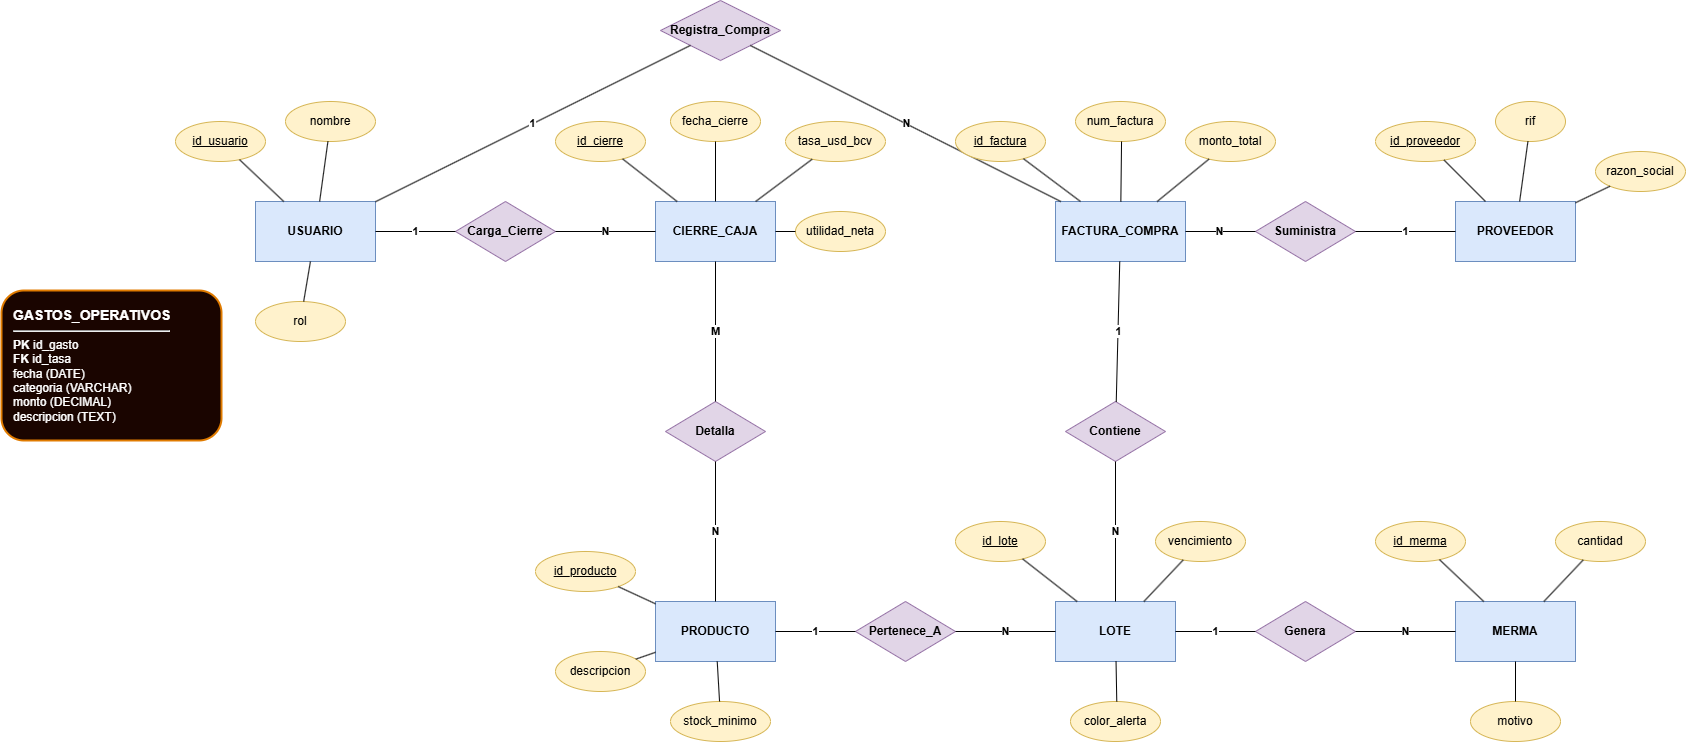

The diagram above was exported from draw.io. Its source (the exported page's mxGraphModel, read from the mxfile embedded in the PNG):
<mxGraphModel dx="736" dy="873" grid="1" gridSize="10" guides="1" tooltips="1" connect="1" arrows="1" fold="1" page="1" pageScale="1" pageWidth="827" pageHeight="1169" math="0" shadow="0">
  <root>
    <mxCell id="0" />
    <mxCell id="1" parent="0" />
    <mxCell id="6DWt315sSkr6wY883qtQ-17" parent="1" style="rounded=1;whiteSpace=wrap;html=1;align=left;verticalAlign=top;spacing=12;fillColor=#1a0500;strokeColor=#e07b00;strokeWidth=2;fontColor=#ffffff;fontFamily=Helvetica;" value="&lt;b style=&quot;font-size:14px&quot;&gt;GASTOS_OPERATIVOS&lt;/b&gt;&lt;hr&gt;&lt;b&gt;PK&lt;/b&gt; id_gasto&lt;br&gt;&lt;b&gt;FK&lt;/b&gt; id_tasa&lt;br&gt;fecha (DATE)&lt;br&gt;categoria (VARCHAR)&lt;br&gt;monto (DECIMAL)&lt;br&gt;descripcion (TEXT)" vertex="1">
      <mxGeometry height="150" width="220" x="1080" y="1150" as="geometry" />
    </mxCell>
    <mxCell id="6DWt315sSkr6wY883qtQ-23" parent="1" style="rounded=0;whiteSpace=wrap;html=1;fillColor=#dae8fc;strokeColor=#6c8ebf;fontStyle=1" value="USUARIO" vertex="1">
      <mxGeometry height="60" width="120" x="1334" y="1061" as="geometry" />
    </mxCell>
    <mxCell id="6DWt315sSkr6wY883qtQ-24" parent="1" style="rounded=0;whiteSpace=wrap;html=1;fillColor=#dae8fc;strokeColor=#6c8ebf;fontStyle=1" value="CIERRE_CAJA" vertex="1">
      <mxGeometry height="60" width="120" x="1734" y="1061" as="geometry" />
    </mxCell>
    <mxCell id="6DWt315sSkr6wY883qtQ-25" parent="1" style="rounded=0;whiteSpace=wrap;html=1;fillColor=#dae8fc;strokeColor=#6c8ebf;fontStyle=1" value="FACTURA_COMPRA" vertex="1">
      <mxGeometry height="60" width="130" x="2134" y="1061" as="geometry" />
    </mxCell>
    <mxCell id="6DWt315sSkr6wY883qtQ-26" parent="1" style="rounded=0;whiteSpace=wrap;html=1;fillColor=#dae8fc;strokeColor=#6c8ebf;fontStyle=1" value="PROVEEDOR" vertex="1">
      <mxGeometry height="60" width="120" x="2534" y="1061" as="geometry" />
    </mxCell>
    <mxCell id="6DWt315sSkr6wY883qtQ-27" parent="1" style="rounded=0;whiteSpace=wrap;html=1;fillColor=#dae8fc;strokeColor=#6c8ebf;fontStyle=1" value="PRODUCTO" vertex="1">
      <mxGeometry height="60" width="120" x="1734" y="1461" as="geometry" />
    </mxCell>
    <mxCell id="6DWt315sSkr6wY883qtQ-28" parent="1" style="rounded=0;whiteSpace=wrap;html=1;fillColor=#dae8fc;strokeColor=#6c8ebf;fontStyle=1" value="LOTE" vertex="1">
      <mxGeometry height="60" width="120" x="2134" y="1461" as="geometry" />
    </mxCell>
    <mxCell id="6DWt315sSkr6wY883qtQ-29" parent="1" style="rounded=0;whiteSpace=wrap;html=1;fillColor=#dae8fc;strokeColor=#6c8ebf;fontStyle=1" value="MERMA" vertex="1">
      <mxGeometry height="60" width="120" x="2534" y="1461" as="geometry" />
    </mxCell>
    <mxCell id="6DWt315sSkr6wY883qtQ-30" parent="1" style="rhombus;whiteSpace=wrap;html=1;fillColor=#e1d5e7;strokeColor=#9673a6;fontStyle=1" value="Carga_Cierre" vertex="1">
      <mxGeometry height="60" width="100" x="1534" y="1061" as="geometry" />
    </mxCell>
    <mxCell id="6DWt315sSkr6wY883qtQ-31" parent="1" style="rhombus;whiteSpace=wrap;html=1;fillColor=#e1d5e7;strokeColor=#9673a6;fontStyle=1" value="Registra_Compra" vertex="1">
      <mxGeometry height="60" width="120" x="1739" y="860" as="geometry" />
    </mxCell>
    <mxCell id="6DWt315sSkr6wY883qtQ-32" parent="1" style="rhombus;whiteSpace=wrap;html=1;fillColor=#e1d5e7;strokeColor=#9673a6;fontStyle=1" value="Suministra" vertex="1">
      <mxGeometry height="60" width="100" x="2334" y="1061" as="geometry" />
    </mxCell>
    <mxCell id="6DWt315sSkr6wY883qtQ-33" parent="1" style="rhombus;whiteSpace=wrap;html=1;fillColor=#e1d5e7;strokeColor=#9673a6;fontStyle=1" value="Detalla" vertex="1">
      <mxGeometry height="60" width="100" x="1744" y="1261" as="geometry" />
    </mxCell>
    <mxCell id="6DWt315sSkr6wY883qtQ-34" parent="1" style="rhombus;whiteSpace=wrap;html=1;fillColor=#e1d5e7;strokeColor=#9673a6;fontStyle=1" value="Contiene" vertex="1">
      <mxGeometry height="60" width="100" x="2144" y="1261" as="geometry" />
    </mxCell>
    <mxCell id="6DWt315sSkr6wY883qtQ-35" parent="1" style="rhombus;whiteSpace=wrap;html=1;fillColor=#e1d5e7;strokeColor=#9673a6;fontStyle=1" value="Pertenece_A" vertex="1">
      <mxGeometry height="60" width="100" x="1934" y="1461" as="geometry" />
    </mxCell>
    <mxCell id="6DWt315sSkr6wY883qtQ-36" parent="1" style="rhombus;whiteSpace=wrap;html=1;fillColor=#e1d5e7;strokeColor=#9673a6;fontStyle=1" value="Genera" vertex="1">
      <mxGeometry height="60" width="100" x="2334" y="1461" as="geometry" />
    </mxCell>
    <mxCell id="6DWt315sSkr6wY883qtQ-37" edge="1" parent="1" source="6DWt315sSkr6wY883qtQ-23" style="endArrow=none;html=1;rounded=0;labelBackgroundColor=#ffffff;fontStyle=1" target="6DWt315sSkr6wY883qtQ-30" value="1">
      <mxGeometry relative="1" as="geometry" />
    </mxCell>
    <mxCell id="6DWt315sSkr6wY883qtQ-38" edge="1" parent="1" source="6DWt315sSkr6wY883qtQ-30" style="endArrow=none;html=1;rounded=0;labelBackgroundColor=#ffffff;fontStyle=1" target="6DWt315sSkr6wY883qtQ-24" value="N">
      <mxGeometry relative="1" as="geometry" />
    </mxCell>
    <mxCell id="6DWt315sSkr6wY883qtQ-39" edge="1" parent="1" source="6DWt315sSkr6wY883qtQ-23" style="endArrow=none;html=1;rounded=0;labelBackgroundColor=#ffffff;fontStyle=1" target="6DWt315sSkr6wY883qtQ-31" value="1">
      <mxGeometry relative="1" as="geometry" />
    </mxCell>
    <mxCell id="6DWt315sSkr6wY883qtQ-40" edge="1" parent="1" source="6DWt315sSkr6wY883qtQ-31" style="endArrow=none;html=1;rounded=0;labelBackgroundColor=#ffffff;fontStyle=1" target="6DWt315sSkr6wY883qtQ-25" value="N">
      <mxGeometry relative="1" as="geometry" />
    </mxCell>
    <mxCell id="6DWt315sSkr6wY883qtQ-41" edge="1" parent="1" source="6DWt315sSkr6wY883qtQ-26" style="endArrow=none;html=1;rounded=0;labelBackgroundColor=#ffffff;fontStyle=1" target="6DWt315sSkr6wY883qtQ-32" value="1">
      <mxGeometry relative="1" as="geometry" />
    </mxCell>
    <mxCell id="6DWt315sSkr6wY883qtQ-42" edge="1" parent="1" source="6DWt315sSkr6wY883qtQ-32" style="endArrow=none;html=1;rounded=0;labelBackgroundColor=#ffffff;fontStyle=1" target="6DWt315sSkr6wY883qtQ-25" value="N">
      <mxGeometry relative="1" as="geometry" />
    </mxCell>
    <mxCell id="6DWt315sSkr6wY883qtQ-43" edge="1" parent="1" source="6DWt315sSkr6wY883qtQ-24" style="endArrow=none;html=1;rounded=0;labelBackgroundColor=#ffffff;fontStyle=1" target="6DWt315sSkr6wY883qtQ-33" value="M">
      <mxGeometry relative="1" as="geometry" />
    </mxCell>
    <mxCell id="6DWt315sSkr6wY883qtQ-44" edge="1" parent="1" source="6DWt315sSkr6wY883qtQ-33" style="endArrow=none;html=1;rounded=0;labelBackgroundColor=#ffffff;fontStyle=1" target="6DWt315sSkr6wY883qtQ-27" value="N">
      <mxGeometry relative="1" as="geometry" />
    </mxCell>
    <mxCell id="6DWt315sSkr6wY883qtQ-45" edge="1" parent="1" source="6DWt315sSkr6wY883qtQ-25" style="endArrow=none;html=1;rounded=0;labelBackgroundColor=#ffffff;fontStyle=1" target="6DWt315sSkr6wY883qtQ-34" value="1">
      <mxGeometry relative="1" as="geometry" />
    </mxCell>
    <mxCell id="6DWt315sSkr6wY883qtQ-46" edge="1" parent="1" source="6DWt315sSkr6wY883qtQ-34" style="endArrow=none;html=1;rounded=0;labelBackgroundColor=#ffffff;fontStyle=1" target="6DWt315sSkr6wY883qtQ-28" value="N">
      <mxGeometry relative="1" as="geometry" />
    </mxCell>
    <mxCell id="6DWt315sSkr6wY883qtQ-47" edge="1" parent="1" source="6DWt315sSkr6wY883qtQ-27" style="endArrow=none;html=1;rounded=0;labelBackgroundColor=#ffffff;fontStyle=1" target="6DWt315sSkr6wY883qtQ-35" value="1">
      <mxGeometry relative="1" as="geometry" />
    </mxCell>
    <mxCell id="6DWt315sSkr6wY883qtQ-48" edge="1" parent="1" source="6DWt315sSkr6wY883qtQ-35" style="endArrow=none;html=1;rounded=0;labelBackgroundColor=#ffffff;fontStyle=1" target="6DWt315sSkr6wY883qtQ-28" value="N">
      <mxGeometry relative="1" as="geometry" />
    </mxCell>
    <mxCell id="6DWt315sSkr6wY883qtQ-49" edge="1" parent="1" source="6DWt315sSkr6wY883qtQ-28" style="endArrow=none;html=1;rounded=0;labelBackgroundColor=#ffffff;fontStyle=1" target="6DWt315sSkr6wY883qtQ-36" value="1">
      <mxGeometry relative="1" as="geometry" />
    </mxCell>
    <mxCell id="6DWt315sSkr6wY883qtQ-50" edge="1" parent="1" source="6DWt315sSkr6wY883qtQ-36" style="endArrow=none;html=1;rounded=0;labelBackgroundColor=#ffffff;fontStyle=1" target="6DWt315sSkr6wY883qtQ-29" value="N">
      <mxGeometry relative="1" as="geometry" />
    </mxCell>
    <mxCell id="6DWt315sSkr6wY883qtQ-51" parent="1" style="ellipse;whiteSpace=wrap;html=1;fillColor=#fff2cc;strokeColor=#d6b656;" value="&lt;u&gt;id_usuario&lt;/u&gt;" vertex="1">
      <mxGeometry height="40" width="90" x="1254" y="981" as="geometry" />
    </mxCell>
    <mxCell id="6DWt315sSkr6wY883qtQ-52" parent="1" style="ellipse;whiteSpace=wrap;html=1;fillColor=#fff2cc;strokeColor=#d6b656;" value="nombre" vertex="1">
      <mxGeometry height="40" width="90" x="1364" y="961" as="geometry" />
    </mxCell>
    <mxCell id="6DWt315sSkr6wY883qtQ-53" parent="1" style="ellipse;whiteSpace=wrap;html=1;fillColor=#fff2cc;strokeColor=#d6b656;" value="rol" vertex="1">
      <mxGeometry height="40" width="90" x="1334" y="1161" as="geometry" />
    </mxCell>
    <mxCell id="6DWt315sSkr6wY883qtQ-54" edge="1" parent="1" source="6DWt315sSkr6wY883qtQ-23" style="endArrow=none;html=1;rounded=0;" target="6DWt315sSkr6wY883qtQ-51">
      <mxGeometry relative="1" as="geometry" />
    </mxCell>
    <mxCell id="6DWt315sSkr6wY883qtQ-55" edge="1" parent="1" source="6DWt315sSkr6wY883qtQ-23" style="endArrow=none;html=1;rounded=0;" target="6DWt315sSkr6wY883qtQ-52">
      <mxGeometry relative="1" as="geometry" />
    </mxCell>
    <mxCell id="6DWt315sSkr6wY883qtQ-56" edge="1" parent="1" source="6DWt315sSkr6wY883qtQ-23" style="endArrow=none;html=1;rounded=0;" target="6DWt315sSkr6wY883qtQ-53">
      <mxGeometry relative="1" as="geometry" />
    </mxCell>
    <mxCell id="6DWt315sSkr6wY883qtQ-57" parent="1" style="ellipse;whiteSpace=wrap;html=1;fillColor=#fff2cc;strokeColor=#d6b656;" value="&lt;u&gt;id_cierre&lt;/u&gt;" vertex="1">
      <mxGeometry height="40" width="90" x="1634" y="981" as="geometry" />
    </mxCell>
    <mxCell id="6DWt315sSkr6wY883qtQ-58" parent="1" style="ellipse;whiteSpace=wrap;html=1;fillColor=#fff2cc;strokeColor=#d6b656;" value="fecha_cierre" vertex="1">
      <mxGeometry height="40" width="90" x="1749" y="961" as="geometry" />
    </mxCell>
    <mxCell id="6DWt315sSkr6wY883qtQ-59" parent="1" style="ellipse;whiteSpace=wrap;html=1;fillColor=#fff2cc;strokeColor=#d6b656;" value="tasa_usd_bcv" vertex="1">
      <mxGeometry height="40" width="100" x="1864" y="981" as="geometry" />
    </mxCell>
    <mxCell id="6DWt315sSkr6wY883qtQ-60" parent="1" style="ellipse;whiteSpace=wrap;html=1;fillColor=#fff2cc;strokeColor=#d6b656;" value="utilidad_neta" vertex="1">
      <mxGeometry height="40" width="90" x="1874" y="1071" as="geometry" />
    </mxCell>
    <mxCell id="6DWt315sSkr6wY883qtQ-61" edge="1" parent="1" source="6DWt315sSkr6wY883qtQ-24" style="endArrow=none;html=1;rounded=0;" target="6DWt315sSkr6wY883qtQ-57">
      <mxGeometry relative="1" as="geometry" />
    </mxCell>
    <mxCell id="6DWt315sSkr6wY883qtQ-62" edge="1" parent="1" source="6DWt315sSkr6wY883qtQ-24" style="endArrow=none;html=1;rounded=0;" target="6DWt315sSkr6wY883qtQ-58">
      <mxGeometry relative="1" as="geometry" />
    </mxCell>
    <mxCell id="6DWt315sSkr6wY883qtQ-63" edge="1" parent="1" source="6DWt315sSkr6wY883qtQ-24" style="endArrow=none;html=1;rounded=0;" target="6DWt315sSkr6wY883qtQ-59">
      <mxGeometry relative="1" as="geometry" />
    </mxCell>
    <mxCell id="6DWt315sSkr6wY883qtQ-64" edge="1" parent="1" source="6DWt315sSkr6wY883qtQ-24" style="endArrow=none;html=1;rounded=0;" target="6DWt315sSkr6wY883qtQ-60">
      <mxGeometry relative="1" as="geometry" />
    </mxCell>
    <mxCell id="6DWt315sSkr6wY883qtQ-65" parent="1" style="ellipse;whiteSpace=wrap;html=1;fillColor=#fff2cc;strokeColor=#d6b656;" value="&lt;u&gt;id_factura&lt;/u&gt;" vertex="1">
      <mxGeometry height="40" width="90" x="2034" y="981" as="geometry" />
    </mxCell>
    <mxCell id="6DWt315sSkr6wY883qtQ-66" parent="1" style="ellipse;whiteSpace=wrap;html=1;fillColor=#fff2cc;strokeColor=#d6b656;" value="num_factura" vertex="1">
      <mxGeometry height="40" width="90" x="2154" y="961" as="geometry" />
    </mxCell>
    <mxCell id="6DWt315sSkr6wY883qtQ-67" parent="1" style="ellipse;whiteSpace=wrap;html=1;fillColor=#fff2cc;strokeColor=#d6b656;" value="monto_total" vertex="1">
      <mxGeometry height="40" width="90" x="2264" y="981" as="geometry" />
    </mxCell>
    <mxCell id="6DWt315sSkr6wY883qtQ-68" edge="1" parent="1" source="6DWt315sSkr6wY883qtQ-25" style="endArrow=none;html=1;rounded=0;" target="6DWt315sSkr6wY883qtQ-65">
      <mxGeometry relative="1" as="geometry" />
    </mxCell>
    <mxCell id="6DWt315sSkr6wY883qtQ-69" edge="1" parent="1" source="6DWt315sSkr6wY883qtQ-25" style="endArrow=none;html=1;rounded=0;" target="6DWt315sSkr6wY883qtQ-66">
      <mxGeometry relative="1" as="geometry" />
    </mxCell>
    <mxCell id="6DWt315sSkr6wY883qtQ-70" edge="1" parent="1" source="6DWt315sSkr6wY883qtQ-25" style="endArrow=none;html=1;rounded=0;" target="6DWt315sSkr6wY883qtQ-67">
      <mxGeometry relative="1" as="geometry" />
    </mxCell>
    <mxCell id="6DWt315sSkr6wY883qtQ-71" parent="1" style="ellipse;whiteSpace=wrap;html=1;fillColor=#fff2cc;strokeColor=#d6b656;" value="&lt;u&gt;id_proveedor&lt;/u&gt;" vertex="1">
      <mxGeometry height="40" width="100" x="2454" y="981" as="geometry" />
    </mxCell>
    <mxCell id="6DWt315sSkr6wY883qtQ-72" parent="1" style="ellipse;whiteSpace=wrap;html=1;fillColor=#fff2cc;strokeColor=#d6b656;" value="rif" vertex="1">
      <mxGeometry height="40" width="70" x="2574" y="961" as="geometry" />
    </mxCell>
    <mxCell id="6DWt315sSkr6wY883qtQ-73" parent="1" style="ellipse;whiteSpace=wrap;html=1;fillColor=#fff2cc;strokeColor=#d6b656;" value="razon_social" vertex="1">
      <mxGeometry height="40" width="90" x="2674" y="1011" as="geometry" />
    </mxCell>
    <mxCell id="6DWt315sSkr6wY883qtQ-74" edge="1" parent="1" source="6DWt315sSkr6wY883qtQ-26" style="endArrow=none;html=1;rounded=0;" target="6DWt315sSkr6wY883qtQ-71">
      <mxGeometry relative="1" as="geometry" />
    </mxCell>
    <mxCell id="6DWt315sSkr6wY883qtQ-75" edge="1" parent="1" source="6DWt315sSkr6wY883qtQ-26" style="endArrow=none;html=1;rounded=0;" target="6DWt315sSkr6wY883qtQ-72">
      <mxGeometry relative="1" as="geometry" />
    </mxCell>
    <mxCell id="6DWt315sSkr6wY883qtQ-76" edge="1" parent="1" source="6DWt315sSkr6wY883qtQ-26" style="endArrow=none;html=1;rounded=0;" target="6DWt315sSkr6wY883qtQ-73">
      <mxGeometry relative="1" as="geometry" />
    </mxCell>
    <mxCell id="6DWt315sSkr6wY883qtQ-77" parent="1" style="ellipse;whiteSpace=wrap;html=1;fillColor=#fff2cc;strokeColor=#d6b656;" value="&lt;u&gt;id_producto&lt;/u&gt;" vertex="1">
      <mxGeometry height="40" width="100" x="1614" y="1411" as="geometry" />
    </mxCell>
    <mxCell id="6DWt315sSkr6wY883qtQ-78" parent="1" style="ellipse;whiteSpace=wrap;html=1;fillColor=#fff2cc;strokeColor=#d6b656;" value="descripcion" vertex="1">
      <mxGeometry height="40" width="90" x="1634" y="1511" as="geometry" />
    </mxCell>
    <mxCell id="6DWt315sSkr6wY883qtQ-79" parent="1" style="ellipse;whiteSpace=wrap;html=1;fillColor=#fff2cc;strokeColor=#d6b656;" value="stock_minimo" vertex="1">
      <mxGeometry height="40" width="100" x="1749" y="1561" as="geometry" />
    </mxCell>
    <mxCell id="6DWt315sSkr6wY883qtQ-80" edge="1" parent="1" source="6DWt315sSkr6wY883qtQ-27" style="endArrow=none;html=1;rounded=0;" target="6DWt315sSkr6wY883qtQ-77">
      <mxGeometry relative="1" as="geometry" />
    </mxCell>
    <mxCell id="6DWt315sSkr6wY883qtQ-81" edge="1" parent="1" source="6DWt315sSkr6wY883qtQ-27" style="endArrow=none;html=1;rounded=0;" target="6DWt315sSkr6wY883qtQ-78">
      <mxGeometry relative="1" as="geometry" />
    </mxCell>
    <mxCell id="6DWt315sSkr6wY883qtQ-82" edge="1" parent="1" source="6DWt315sSkr6wY883qtQ-27" style="endArrow=none;html=1;rounded=0;" target="6DWt315sSkr6wY883qtQ-79">
      <mxGeometry relative="1" as="geometry" />
    </mxCell>
    <mxCell id="6DWt315sSkr6wY883qtQ-83" parent="1" style="ellipse;whiteSpace=wrap;html=1;fillColor=#fff2cc;strokeColor=#d6b656;" value="&lt;u&gt;id_lote&lt;/u&gt;" vertex="1">
      <mxGeometry height="40" width="90" x="2034" y="1381" as="geometry" />
    </mxCell>
    <mxCell id="6DWt315sSkr6wY883qtQ-84" parent="1" style="ellipse;whiteSpace=wrap;html=1;fillColor=#fff2cc;strokeColor=#d6b656;" value="vencimiento" vertex="1">
      <mxGeometry height="40" width="90" x="2234" y="1381" as="geometry" />
    </mxCell>
    <mxCell id="6DWt315sSkr6wY883qtQ-85" parent="1" style="ellipse;whiteSpace=wrap;html=1;fillColor=#fff2cc;strokeColor=#d6b656;" value="color_alerta" vertex="1">
      <mxGeometry height="40" width="90" x="2149" y="1561" as="geometry" />
    </mxCell>
    <mxCell id="6DWt315sSkr6wY883qtQ-86" edge="1" parent="1" source="6DWt315sSkr6wY883qtQ-28" style="endArrow=none;html=1;rounded=0;" target="6DWt315sSkr6wY883qtQ-83">
      <mxGeometry relative="1" as="geometry" />
    </mxCell>
    <mxCell id="6DWt315sSkr6wY883qtQ-87" edge="1" parent="1" source="6DWt315sSkr6wY883qtQ-28" style="endArrow=none;html=1;rounded=0;" target="6DWt315sSkr6wY883qtQ-84">
      <mxGeometry relative="1" as="geometry" />
    </mxCell>
    <mxCell id="6DWt315sSkr6wY883qtQ-88" edge="1" parent="1" source="6DWt315sSkr6wY883qtQ-28" style="endArrow=none;html=1;rounded=0;" target="6DWt315sSkr6wY883qtQ-85">
      <mxGeometry relative="1" as="geometry" />
    </mxCell>
    <mxCell id="6DWt315sSkr6wY883qtQ-89" parent="1" style="ellipse;whiteSpace=wrap;html=1;fillColor=#fff2cc;strokeColor=#d6b656;" value="&lt;u&gt;id_merma&lt;/u&gt;" vertex="1">
      <mxGeometry height="40" width="90" x="2454" y="1381" as="geometry" />
    </mxCell>
    <mxCell id="6DWt315sSkr6wY883qtQ-90" parent="1" style="ellipse;whiteSpace=wrap;html=1;fillColor=#fff2cc;strokeColor=#d6b656;" value="cantidad" vertex="1">
      <mxGeometry height="40" width="90" x="2634" y="1381" as="geometry" />
    </mxCell>
    <mxCell id="6DWt315sSkr6wY883qtQ-91" parent="1" style="ellipse;whiteSpace=wrap;html=1;fillColor=#fff2cc;strokeColor=#d6b656;" value="motivo" vertex="1">
      <mxGeometry height="40" width="90" x="2549" y="1561" as="geometry" />
    </mxCell>
    <mxCell id="6DWt315sSkr6wY883qtQ-92" edge="1" parent="1" source="6DWt315sSkr6wY883qtQ-29" style="endArrow=none;html=1;rounded=0;" target="6DWt315sSkr6wY883qtQ-89">
      <mxGeometry relative="1" as="geometry" />
    </mxCell>
    <mxCell id="6DWt315sSkr6wY883qtQ-93" edge="1" parent="1" source="6DWt315sSkr6wY883qtQ-29" style="endArrow=none;html=1;rounded=0;" target="6DWt315sSkr6wY883qtQ-90">
      <mxGeometry relative="1" as="geometry" />
    </mxCell>
    <mxCell id="6DWt315sSkr6wY883qtQ-94" edge="1" parent="1" source="6DWt315sSkr6wY883qtQ-29" style="endArrow=none;html=1;rounded=0;" target="6DWt315sSkr6wY883qtQ-91">
      <mxGeometry relative="1" as="geometry" />
    </mxCell>
  </root>
</mxGraphModel>